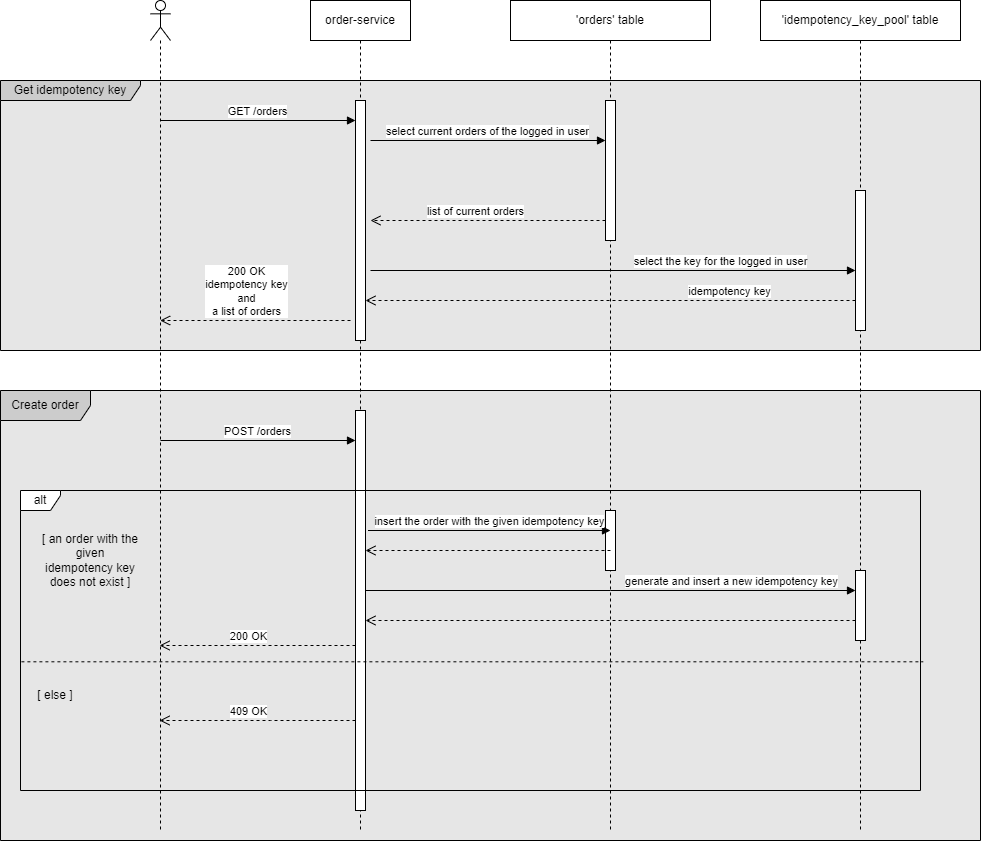

The diagram above was exported from draw.io. Its source (the exported page's mxGraphModel, read from the mxfile embedded in the PNG):
<mxGraphModel dx="2327" dy="821" grid="1" gridSize="10" guides="1" tooltips="1" connect="1" arrows="1" fold="1" page="1" pageScale="1" pageWidth="827" pageHeight="1169" math="0" shadow="0">
  <root>
    <mxCell id="0" />
    <mxCell id="1" parent="0" />
    <mxCell id="rGS-oAtr6ewYJkWfsGXD-6" value="Create order" style="shape=umlFrame;whiteSpace=wrap;html=1;pointerEvents=0;fillColor=#CCCCCC;shadow=0;strokeColor=default;swimlaneFillColor=#E6E6E6;width=90;height=30;" parent="1" vertex="1">
      <mxGeometry x="-120" y="470" width="980" height="450" as="geometry" />
    </mxCell>
    <mxCell id="rGS-oAtr6ewYJkWfsGXD-4" value="Get idempotency key" style="shape=umlFrame;whiteSpace=wrap;html=1;pointerEvents=0;fillColor=#CCCCCC;shadow=0;strokeColor=default;swimlaneFillColor=#E6E6E6;width=140;height=20;" parent="1" vertex="1">
      <mxGeometry x="-120" y="160" width="980" height="270" as="geometry" />
    </mxCell>
    <mxCell id="GNlN6wgSxDxKtk2pPhx4-1" value="" style="shape=umlLifeline;perimeter=lifelinePerimeter;whiteSpace=wrap;html=1;container=1;dropTarget=0;collapsible=0;recursiveResize=0;outlineConnect=0;portConstraint=eastwest;newEdgeStyle={&quot;curved&quot;:0,&quot;rounded&quot;:0};participant=umlActor;" parent="1" vertex="1">
      <mxGeometry x="30" y="80" width="20" height="830" as="geometry" />
    </mxCell>
    <mxCell id="GNlN6wgSxDxKtk2pPhx4-4" value="order-service" style="shape=umlLifeline;perimeter=lifelinePerimeter;whiteSpace=wrap;html=1;container=1;dropTarget=0;collapsible=0;recursiveResize=0;outlineConnect=0;portConstraint=eastwest;newEdgeStyle={&quot;curved&quot;:0,&quot;rounded&quot;:0};" parent="1" vertex="1">
      <mxGeometry x="190" y="80" width="100" height="830" as="geometry" />
    </mxCell>
    <mxCell id="j03y-zVPpwKG8_fTDFgy-7" value="" style="html=1;points=[[0,0,0,0,5],[0,1,0,0,-5],[1,0,0,0,5],[1,1,0,0,-5]];perimeter=orthogonalPerimeter;outlineConnect=0;targetShapes=umlLifeline;portConstraint=eastwest;newEdgeStyle={&quot;curved&quot;:0,&quot;rounded&quot;:0};" parent="GNlN6wgSxDxKtk2pPhx4-4" vertex="1">
      <mxGeometry x="45" y="100" width="10" height="240" as="geometry" />
    </mxCell>
    <mxCell id="rGS-oAtr6ewYJkWfsGXD-3" value="" style="html=1;points=[[0,0,0,0,5],[0,1,0,0,-5],[1,0,0,0,5],[1,1,0,0,-5]];perimeter=orthogonalPerimeter;outlineConnect=0;targetShapes=umlLifeline;portConstraint=eastwest;newEdgeStyle={&quot;curved&quot;:0,&quot;rounded&quot;:0};" parent="GNlN6wgSxDxKtk2pPhx4-4" vertex="1">
      <mxGeometry x="45" y="410" width="10" height="400" as="geometry" />
    </mxCell>
    <mxCell id="GNlN6wgSxDxKtk2pPhx4-6" value="GET /orders" style="html=1;verticalAlign=bottom;endArrow=block;curved=0;rounded=0;" parent="1" edge="1">
      <mxGeometry width="80" relative="1" as="geometry">
        <mxPoint x="40" y="200" as="sourcePoint" />
        <mxPoint x="235" y="200" as="targetPoint" />
      </mxGeometry>
    </mxCell>
    <mxCell id="GNlN6wgSxDxKtk2pPhx4-8" value="200 OK&lt;br&gt;idempotency key&lt;br&gt;and&lt;br&gt;a list of orders" style="html=1;verticalAlign=bottom;endArrow=open;dashed=1;endSize=8;curved=0;rounded=0;" parent="1" edge="1">
      <mxGeometry x="0.1003" relative="1" as="geometry">
        <mxPoint x="230" y="400" as="sourcePoint" />
        <mxPoint x="39.66666666666663" y="400" as="targetPoint" />
        <mxPoint as="offset" />
      </mxGeometry>
    </mxCell>
    <mxCell id="rGS-oAtr6ewYJkWfsGXD-1" value="POST /orders" style="html=1;verticalAlign=bottom;endArrow=block;curved=0;rounded=0;" parent="1" edge="1">
      <mxGeometry width="80" relative="1" as="geometry">
        <mxPoint x="40" y="520" as="sourcePoint" />
        <mxPoint x="235" y="520" as="targetPoint" />
      </mxGeometry>
    </mxCell>
    <mxCell id="rGS-oAtr6ewYJkWfsGXD-2" value="200 OK" style="html=1;verticalAlign=bottom;endArrow=open;dashed=1;endSize=8;curved=0;rounded=0;" parent="1" edge="1" target="GNlN6wgSxDxKtk2pPhx4-1" source="rGS-oAtr6ewYJkWfsGXD-3">
      <mxGeometry x="0.1003" relative="1" as="geometry">
        <mxPoint x="230.33" y="820" as="sourcePoint" />
        <mxPoint x="39.99666666666663" y="820" as="targetPoint" />
        <mxPoint as="offset" />
        <Array as="points">
          <mxPoint x="160" y="725" />
        </Array>
      </mxGeometry>
    </mxCell>
    <mxCell id="rGS-oAtr6ewYJkWfsGXD-8" value="'idempotency_key_pool' table" style="shape=umlLifeline;perimeter=lifelinePerimeter;whiteSpace=wrap;html=1;container=1;dropTarget=0;collapsible=0;recursiveResize=0;outlineConnect=0;portConstraint=eastwest;newEdgeStyle={&quot;curved&quot;:0,&quot;rounded&quot;:0};" parent="1" vertex="1">
      <mxGeometry x="640" y="80" width="200" height="830" as="geometry" />
    </mxCell>
    <mxCell id="rGS-oAtr6ewYJkWfsGXD-9" value="" style="html=1;points=[[0,0,0,0,5],[0,1,0,0,-5],[1,0,0,0,5],[1,1,0,0,-5]];perimeter=orthogonalPerimeter;outlineConnect=0;targetShapes=umlLifeline;portConstraint=eastwest;newEdgeStyle={&quot;curved&quot;:0,&quot;rounded&quot;:0};" parent="rGS-oAtr6ewYJkWfsGXD-8" vertex="1">
      <mxGeometry x="95" y="190" width="10" height="140" as="geometry" />
    </mxCell>
    <mxCell id="rGS-oAtr6ewYJkWfsGXD-14" value="'orders' table" style="shape=umlLifeline;perimeter=lifelinePerimeter;whiteSpace=wrap;html=1;container=1;dropTarget=0;collapsible=0;recursiveResize=0;outlineConnect=0;portConstraint=eastwest;newEdgeStyle={&quot;curved&quot;:0,&quot;rounded&quot;:0};" parent="1" vertex="1">
      <mxGeometry x="390" y="80" width="200" height="830" as="geometry" />
    </mxCell>
    <mxCell id="rGS-oAtr6ewYJkWfsGXD-15" value="" style="html=1;points=[[0,0,0,0,5],[0,1,0,0,-5],[1,0,0,0,5],[1,1,0,0,-5]];perimeter=orthogonalPerimeter;outlineConnect=0;targetShapes=umlLifeline;portConstraint=eastwest;newEdgeStyle={&quot;curved&quot;:0,&quot;rounded&quot;:0};" parent="rGS-oAtr6ewYJkWfsGXD-14" vertex="1">
      <mxGeometry x="95" y="100" width="10" height="140" as="geometry" />
    </mxCell>
    <mxCell id="rGS-oAtr6ewYJkWfsGXD-20" value="" style="html=1;points=[[0,0,0,0,5],[0,1,0,0,-5],[1,0,0,0,5],[1,1,0,0,-5]];perimeter=orthogonalPerimeter;outlineConnect=0;targetShapes=umlLifeline;portConstraint=eastwest;newEdgeStyle={&quot;curved&quot;:0,&quot;rounded&quot;:0};" parent="rGS-oAtr6ewYJkWfsGXD-14" vertex="1">
      <mxGeometry x="95" y="510" width="10" height="60" as="geometry" />
    </mxCell>
    <mxCell id="rGS-oAtr6ewYJkWfsGXD-21" value="insert the order with the given idempotency key" style="html=1;verticalAlign=bottom;endArrow=block;curved=0;rounded=0;" parent="1" edge="1">
      <mxGeometry width="80" relative="1" as="geometry">
        <mxPoint x="247.5" y="610" as="sourcePoint" />
        <mxPoint x="490" y="610" as="targetPoint" />
      </mxGeometry>
    </mxCell>
    <mxCell id="sOFYRpzdBCBaHL9NWIlL-1" value="select current orders of the logged in user" style="html=1;verticalAlign=bottom;endArrow=block;curved=0;rounded=0;" edge="1" parent="1" target="rGS-oAtr6ewYJkWfsGXD-15">
      <mxGeometry width="80" relative="1" as="geometry">
        <mxPoint x="250" y="220" as="sourcePoint" />
        <mxPoint x="435" y="220" as="targetPoint" />
      </mxGeometry>
    </mxCell>
    <mxCell id="sOFYRpzdBCBaHL9NWIlL-2" value="list of current orders" style="html=1;verticalAlign=bottom;endArrow=open;dashed=1;endSize=8;curved=0;rounded=0;" edge="1" parent="1" source="rGS-oAtr6ewYJkWfsGXD-15">
      <mxGeometry x="0.1003" relative="1" as="geometry">
        <mxPoint x="440.33000000000004" y="300" as="sourcePoint" />
        <mxPoint x="249.99666666666664" y="300" as="targetPoint" />
        <mxPoint as="offset" />
      </mxGeometry>
    </mxCell>
    <mxCell id="sOFYRpzdBCBaHL9NWIlL-13" value="select the key for the logged in user" style="html=1;verticalAlign=bottom;endArrow=block;curved=0;rounded=0;" edge="1" parent="1" target="rGS-oAtr6ewYJkWfsGXD-9">
      <mxGeometry x="0.4433" width="80" relative="1" as="geometry">
        <mxPoint x="250" y="350" as="sourcePoint" />
        <mxPoint x="330" y="350" as="targetPoint" />
        <mxPoint as="offset" />
      </mxGeometry>
    </mxCell>
    <mxCell id="sOFYRpzdBCBaHL9NWIlL-14" value="idempotency&amp;nbsp;key" style="html=1;verticalAlign=bottom;endArrow=open;dashed=1;endSize=8;curved=0;rounded=0;" edge="1" parent="1" source="rGS-oAtr6ewYJkWfsGXD-9" target="j03y-zVPpwKG8_fTDFgy-7">
      <mxGeometry x="-0.4882" relative="1" as="geometry">
        <mxPoint x="495" y="310" as="sourcePoint" />
        <mxPoint x="250" y="320" as="targetPoint" />
        <mxPoint as="offset" />
        <Array as="points">
          <mxPoint x="490" y="380" />
        </Array>
      </mxGeometry>
    </mxCell>
    <mxCell id="sOFYRpzdBCBaHL9NWIlL-17" value="alt" style="shape=umlFrame;whiteSpace=wrap;html=1;pointerEvents=0;width=40;height=20;" vertex="1" parent="1">
      <mxGeometry x="-100" y="570" width="900" height="300" as="geometry" />
    </mxCell>
    <mxCell id="sOFYRpzdBCBaHL9NWIlL-18" value="[ an order with the given idempotency key does not exist ]" style="text;html=1;strokeColor=none;fillColor=none;align=center;verticalAlign=middle;whiteSpace=wrap;rounded=0;" vertex="1" parent="1">
      <mxGeometry x="-80" y="600" width="100" height="80" as="geometry" />
    </mxCell>
    <mxCell id="sOFYRpzdBCBaHL9NWIlL-19" value="generate and insert a new idempotency key" style="html=1;verticalAlign=bottom;endArrow=block;curved=0;rounded=0;" edge="1" parent="1" source="rGS-oAtr6ewYJkWfsGXD-3" target="sOFYRpzdBCBaHL9NWIlL-20">
      <mxGeometry x="0.4898" width="80" relative="1" as="geometry">
        <mxPoint x="492.5" y="660" as="sourcePoint" />
        <mxPoint x="735" y="660" as="targetPoint" />
        <Array as="points">
          <mxPoint x="490" y="670" />
        </Array>
        <mxPoint as="offset" />
      </mxGeometry>
    </mxCell>
    <mxCell id="sOFYRpzdBCBaHL9NWIlL-20" value="" style="html=1;points=[[0,0,0,0,5],[0,1,0,0,-5],[1,0,0,0,5],[1,1,0,0,-5]];perimeter=orthogonalPerimeter;outlineConnect=0;targetShapes=umlLifeline;portConstraint=eastwest;newEdgeStyle={&quot;curved&quot;:0,&quot;rounded&quot;:0};" vertex="1" parent="1">
      <mxGeometry x="735" y="650" width="10" height="70" as="geometry" />
    </mxCell>
    <mxCell id="sOFYRpzdBCBaHL9NWIlL-22" value="" style="html=1;verticalAlign=bottom;endArrow=open;dashed=1;endSize=8;curved=0;rounded=0;" edge="1" parent="1" target="rGS-oAtr6ewYJkWfsGXD-3">
      <mxGeometry x="-0.4882" relative="1" as="geometry">
        <mxPoint x="490" y="630" as="sourcePoint" />
        <mxPoint x="255" y="390" as="targetPoint" />
        <mxPoint as="offset" />
        <Array as="points" />
      </mxGeometry>
    </mxCell>
    <mxCell id="sOFYRpzdBCBaHL9NWIlL-23" value="" style="html=1;verticalAlign=bottom;endArrow=open;dashed=1;endSize=8;curved=0;rounded=0;" edge="1" parent="1" source="sOFYRpzdBCBaHL9NWIlL-20" target="rGS-oAtr6ewYJkWfsGXD-3">
      <mxGeometry x="-0.4882" relative="1" as="geometry">
        <mxPoint x="745" y="640" as="sourcePoint" />
        <mxPoint x="255" y="640" as="targetPoint" />
        <mxPoint as="offset" />
        <Array as="points">
          <mxPoint x="500" y="700" />
        </Array>
      </mxGeometry>
    </mxCell>
    <mxCell id="sOFYRpzdBCBaHL9NWIlL-25" value="" style="endArrow=none;dashed=1;html=1;rounded=0;entryX=1.003;entryY=0.571;entryDx=0;entryDy=0;entryPerimeter=0;exitX=0.001;exitY=0.571;exitDx=0;exitDy=0;exitPerimeter=0;" edge="1" parent="1" source="sOFYRpzdBCBaHL9NWIlL-17" target="sOFYRpzdBCBaHL9NWIlL-17">
      <mxGeometry width="50" height="50" relative="1" as="geometry">
        <mxPoint x="90" y="740" as="sourcePoint" />
        <mxPoint x="330" y="790" as="targetPoint" />
        <Array as="points" />
      </mxGeometry>
    </mxCell>
    <mxCell id="sOFYRpzdBCBaHL9NWIlL-26" value="[ else ]" style="text;html=1;strokeColor=none;fillColor=none;align=center;verticalAlign=middle;whiteSpace=wrap;rounded=0;" vertex="1" parent="1">
      <mxGeometry x="-90" y="760" width="50" height="30" as="geometry" />
    </mxCell>
    <mxCell id="sOFYRpzdBCBaHL9NWIlL-27" value="409 OK" style="html=1;verticalAlign=bottom;endArrow=open;dashed=1;endSize=8;curved=0;rounded=0;" edge="1" parent="1" source="rGS-oAtr6ewYJkWfsGXD-3" target="GNlN6wgSxDxKtk2pPhx4-1">
      <mxGeometry x="0.1003" relative="1" as="geometry">
        <mxPoint x="245" y="735" as="sourcePoint" />
        <mxPoint x="50" y="735" as="targetPoint" />
        <mxPoint as="offset" />
        <Array as="points">
          <mxPoint x="150" y="800" />
        </Array>
      </mxGeometry>
    </mxCell>
  </root>
</mxGraphModel>